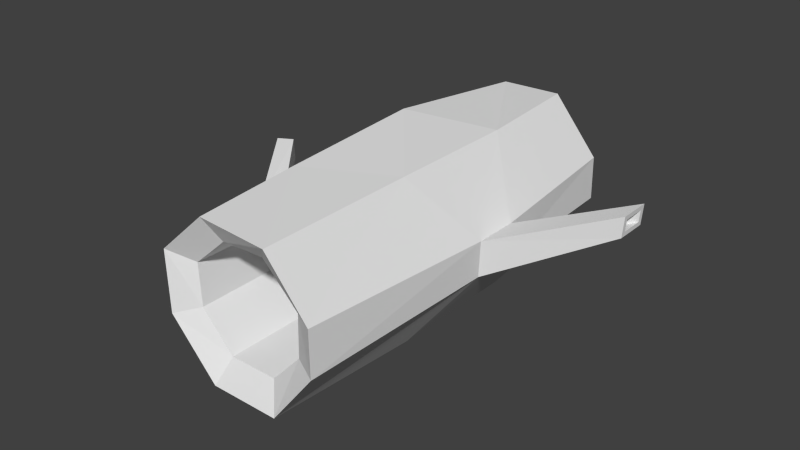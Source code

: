 # Source: treefallen.blend  (saved by Blender 2.70.0; exported with 4.5.12 LTS)
import bpy
from mathutils import Matrix  # noqa: F401  (used for matrix-valued properties, if any)

bpy.ops.wm.read_factory_settings(use_empty=True)
scene = bpy.context.scene
scene.name = 'Scene'

# ---- collections
col_collection_1 = bpy.data.collections.new('Collection 1'); scene.collection.children.link(col_collection_1)

# ---- world
world_world = bpy.data.worlds.new('World'); scene.world = world_world
world_world.color = (0.05088, 0.05088, 0.05088)
world_world.use_sun_shadow = False
world_world.sun_shadow_jitter_overblur = 0.0
world_world.cycles.sampling_method = 'MANUAL'
world_world.cycles.sample_map_resolution = 256

# ---- meshes
me_cylinder = bpy.data.meshes.new('Cylinder')
me_cylinder.from_pydata([(-0.01588, 0.7231, -2.0), (0.05709, 0.7273, 2.011), (0.6132, 0.3921, -2.0), (0.6376, 0.4106, 2.0), (0.784, -0.00369, -2.0), (0.8149, -0.0002912, 2.0), (0.6072, -0.6487, -2.0), (0.6312, -0.6693, 2.0), (0.003464, -0.9065, -1.999), (0.0001941, -0.9271, 2.0), (-0.6428, -0.6085, -2.0), (-0.6081, -0.6061, 2.021), (-0.8393, -0.09269, -2.0), (-0.8705, -0.0927, 2.0), (-0.5723, 0.4755, -2.0), (-0.5933, 0.4972, 2.0), (0.4293, 0.3007, 1.865), (-0.02651, 0.4889, 1.865), (0.5743, -0.0793, 1.865), (0.425, -0.4809, 1.865), (-0.01364, -0.6595, 1.865), (-0.4247, -0.4346, 1.886), (-0.6144, -0.09124, 1.865), (-0.4187, 0.311, 1.865), (0.4122, 0.2863, -1.865), (-0.02676, 0.4676, -1.865), (0.5519, -0.07972, -1.865), (0.4066, -0.4688, -1.866), (-0.01314, -0.6474, -1.866), (-0.4665, -0.4328, -1.865), (-0.593, -0.09122, -1.865), (-0.4045, 0.2962, -1.865), (0.05081, 0.7333, -0.9004), (0.05865, 0.7446, 0.4269), (0.7489, 0.3909, 0.01803), (0.7489, 0.3909, -0.42), (0.8695, 0.06237, 0.01803), (0.8695, 0.06237, -0.42), (0.6853, -0.72, 0.4), (0.6822, -0.7089, -0.9334), (0.04244, -0.9755, 0.723), (0.008829, -0.9982, -0.5846), (-0.7045, -0.5609, 0.8861), (-0.7393, -0.5987, 0.5575), (-0.9252, -0.163, 0.8826), (-0.9275, -0.1586, 0.5741), (-0.6402, 0.5386, 0.9655), (-0.7123, 0.5543, -0.5151), (1.463, 0.8396, -0.9072), (1.463, 0.8396, -1.238), (1.528, 0.6365, -0.9072), (1.528, 0.6365, -1.238), (1.477, 0.7944, -1.191), (1.477, 0.7943, -0.9547), (1.513, 0.6818, -1.191), (1.513, 0.6818, -0.9547), (1.175, 0.5084, -0.7127), (-1.486, -0.3976, 0.05772), (-1.354, -0.3501, -0.03868), (-1.568, -0.2386, 0.03273), (-1.439, -0.181, -0.03799), (-1.409, -0.3323, -0.01672), (-1.463, -0.3514, 0.03107), (-1.458, -0.2288, -0.01233), (-1.516, -0.2549, 0.01183), (-1.193, -0.3034, 0.2723)], [], [(33, 1, 3, 34), (34, 3, 5, 36), (36, 5, 7, 38), (38, 7, 9, 40), (40, 9, 11, 42), (42, 11, 13, 44), (17, 23, 31, 25), (46, 15, 1, 33), (44, 13, 15, 46), (17, 16, 3, 1), (16, 18, 5, 3), (18, 19, 7, 5), (19, 20, 9, 7), (20, 21, 11, 9), (21, 22, 13, 11), (22, 23, 15, 13), (23, 17, 1, 15), (23, 22, 30, 31), (22, 21, 29, 30), (21, 20, 28, 29), (20, 19, 27, 28), (19, 18, 26, 27), (18, 16, 24, 26), (16, 17, 25, 24), (0, 2, 24, 25), (14, 0, 25, 31), (12, 14, 31, 30), (2, 4, 26, 24), (4, 6, 27, 26), (6, 8, 28, 27), (10, 12, 30, 29), (8, 10, 29, 28), (0, 32, 35, 2), (32, 33, 34, 35), (2, 35, 37, 4), (34, 36, 50, 48), (4, 37, 39, 6), (37, 36, 38, 39), (6, 39, 41, 8), (39, 38, 40, 41), (8, 41, 43, 10), (41, 40, 42, 43), (10, 43, 45, 12), (42, 44, 59, 57), (14, 47, 32, 0), (47, 46, 33, 32), (12, 45, 47, 14), (45, 44, 46, 47), (37, 35, 49, 51), (36, 37, 51, 50), (35, 34, 48, 49), (53, 52, 49, 48), (54, 55, 50, 51), (52, 54, 51, 49), (55, 53, 48, 50), (53, 55, 56), (54, 52, 56), (55, 54, 56), (52, 53, 56), (45, 43, 58, 60), (44, 45, 60, 59), (43, 42, 57, 58), (62, 61, 58, 57), (63, 64, 59, 60), (61, 63, 60, 58), (64, 62, 57, 59), (62, 64, 65), (63, 61, 65), (64, 63, 65), (61, 62, 65)])
_uv = me_cylinder.uv_layers.new(name='UVMap')
_uv.uv.foreach_set('vector', [0.1748, 0.3244, 0.2061, 0.4896, 0.139, 0.5075, 0.06879, 0.2858, 0.06879, 0.2858, 0.139, 0.5075, 0.09083, 0.5328, 0.02757, 0.2978, 0.7332, 0.355, 0.6206, 0.5849, 0.5466, 0.5387, 0.6172, 0.3612, 0.6172, 0.3612, 0.5466, 0.5387, 0.4667, 0.5296, 0.5138, 0.3699, 0.5138, 0.3699, 0.4667, 0.5296, 0.3894, 0.4985, 0.4063, 0.3741, 0.4063, 0.3741, 0.3894, 0.4985, 0.3344, 0.4822, 0.3522, 0.369, 0.4657, 0.7734, 0.4654, 0.8146, 0.045, 0.8175, 0.0471, 0.7693, 0.2667, 0.377, 0.2718, 0.4826, 0.2061, 0.4896, 0.1748, 0.3244, 0.3522, 0.369, 0.3344, 0.4822, 0.2718, 0.4826, 0.2667, 0.377, 0.2203, 0.5189, 0.1579, 0.5355, 0.139, 0.5075, 0.2061, 0.4896, 0.1579, 0.5355, 0.1123, 0.5641, 0.09083, 0.5328, 0.139, 0.5075, 0.5838, 0.6041, 0.5347, 0.5731, 0.5466, 0.5387, 0.6206, 0.5849, 0.5347, 0.5731, 0.4743, 0.5672, 0.4667, 0.5296, 0.5466, 0.5387, 0.4344, 0.5567, 0.3792, 0.5287, 0.3894, 0.4985, 0.4667, 0.5296, 0.3792, 0.5287, 0.3295, 0.5165, 0.3344, 0.4822, 0.3894, 0.4985, 0.3295, 0.5165, 0.2731, 0.5121, 0.2718, 0.4826, 0.3344, 0.4822, 0.2731, 0.5121, 0.2203, 0.5189, 0.2061, 0.4896, 0.2718, 0.4826, 0.4654, 0.8146, 0.4662, 0.8573, 0.04961, 0.8672, 0.045, 0.8175, 0.4662, 0.8573, 0.4694, 0.8952, 0.05762, 0.9099, 0.04961, 0.8672, 0.4694, 0.8952, 0.4698, 0.9403, 0.07902, 0.9634, 0.05762, 0.9099, 0.4736, 0.6005, 0.4706, 0.6454, 0.06279, 0.617, 0.08202, 0.5714, 0.4706, 0.6454, 0.4685, 0.6868, 0.05556, 0.6646, 0.06279, 0.617, 0.4685, 0.6868, 0.4669, 0.7263, 0.05238, 0.7109, 0.05556, 0.6646, 0.4669, 0.7263, 0.4657, 0.7734, 0.0471, 0.7693, 0.05238, 0.7109, 0.01833, 0.7695, 0.02506, 0.7019, 0.05238, 0.7109, 0.0471, 0.7693, 0.02046, 0.8176, 0.01833, 0.7695, 0.0471, 0.7693, 0.045, 0.8175, 0.02152, 0.8688, 0.02046, 0.8176, 0.045, 0.8175, 0.04961, 0.8672, 0.02506, 0.7019, 0.02829, 0.667, 0.05556, 0.6646, 0.05238, 0.7109, 0.02829, 0.667, 0.03564, 0.6061, 0.06279, 0.617, 0.05556, 0.6646, 0.03564, 0.6061, 0.06447, 0.5545, 0.08202, 0.5714, 0.06279, 0.617, 0.0282, 0.9184, 0.02152, 0.8688, 0.04961, 0.8672, 0.05762, 0.9099, 0.05894, 0.9867, 0.0282, 0.9184, 0.05762, 0.9099, 0.07902, 0.9634, 0.1754, 0.009558, 0.1644, 0.1576, 0.0617, 0.2273, 0.07666, 0.008347, 0.1644, 0.1576, 0.1748, 0.3244, 0.06879, 0.2858, 0.0617, 0.2273, 0.07666, 0.008347, 0.0617, 0.2273, 0.01331, 0.2254, 0.01705, 0.006341, 0.7965, 0.7453, 0.6999, 0.7375, 0.8117, 0.3927, 0.8644, 0.4137, 0.82, 0.09939, 0.7554, 0.3009, 0.6822, 0.1991, 0.7357, 0.06784, 0.7554, 0.3009, 0.7332, 0.355, 0.6172, 0.3612, 0.6822, 0.1991, 0.7357, 0.06784, 0.6822, 0.1991, 0.5744, 0.2035, 0.6551, 0.03166, 0.6822, 0.1991, 0.6172, 0.3612, 0.5138, 0.3699, 0.5744, 0.2035, 0.5128, 0.01013, 0.5207, 0.1973, 0.4107, 0.3341, 0.4188, 0.01107, 0.5207, 0.1973, 0.5138, 0.3699, 0.4063, 0.3741, 0.4107, 0.3341, 0.4188, 0.01107, 0.4107, 0.3341, 0.353, 0.3333, 0.3461, 0.01094, 0.8267, 0.9304, 0.6845, 0.9739, 0.5811, 0.7554, 0.6087, 0.7353, 0.2596, 0.01159, 0.2636, 0.205, 0.1644, 0.1576, 0.1754, 0.009558, 0.2636, 0.205, 0.2667, 0.377, 0.1748, 0.3244, 0.1644, 0.1576, 0.3461, 0.01094, 0.353, 0.3333, 0.2636, 0.205, 0.2596, 0.01159, 0.353, 0.3333, 0.3522, 0.369, 0.2667, 0.377, 0.2636, 0.205, 0.9862, 0.6972, 0.9008, 0.6741, 0.9399, 0.4154, 0.9861, 0.3948, 0.6999, 0.7375, 0.6485, 0.6266, 0.7594, 0.3285, 0.8117, 0.3927, 0.9008, 0.6741, 0.7965, 0.7453, 0.8644, 0.4137, 0.9399, 0.4154, 0.8696, 0.3979, 0.9376, 0.4022, 0.9399, 0.4154, 0.8644, 0.4137, 0.7698, 0.3292, 0.8238, 0.3814, 0.8117, 0.3927, 0.7594, 0.3285, 0.9376, 0.4022, 0.9672, 0.3885, 0.9861, 0.3948, 0.9399, 0.4154, 0.8238, 0.3814, 0.8696, 0.3979, 0.8644, 0.4137, 0.8117, 0.3927, 0.8696, 0.3979, 0.8238, 0.3814, 0.9018, 0.2477, 0.9672, 0.3885, 0.9376, 0.4022, 0.9018, 0.2477, 0.8238, 0.3814, 0.7698, 0.3292, 0.9018, 0.2477, 0.9376, 0.4022, 0.8696, 0.3979, 0.9018, 0.2477, 0.5962, 0.927, 0.4834, 0.9786, 0.5063, 0.7487, 0.553, 0.7619, 0.6845, 0.9739, 0.5962, 0.927, 0.553, 0.7619, 0.5811, 0.7554, 0.8131, 0.8307, 0.8267, 0.9304, 0.6087, 0.7353, 0.6166, 0.6886, 0.5993, 0.7263, 0.6019, 0.7028, 0.6166, 0.6886, 0.6087, 0.7353, 0.5561, 0.7514, 0.5734, 0.7453, 0.5811, 0.7554, 0.553, 0.7619, 0.5254, 0.7373, 0.5561, 0.7514, 0.553, 0.7619, 0.5063, 0.7487, 0.5734, 0.7453, 0.5993, 0.7263, 0.6087, 0.7353, 0.5811, 0.7554, 0.5993, 0.7263, 0.5734, 0.7453, 0.5268, 0.6477, 0.5561, 0.7514, 0.5254, 0.7373, 0.5268, 0.6477, 0.5734, 0.7453, 0.5561, 0.7514, 0.5268, 0.6477, 0.6019, 0.7028, 0.5993, 0.7263, 0.5268, 0.6477])
me_cylinder.use_remesh_preserve_volume = False
me_cylinder.use_remesh_preserve_attributes = False
me_cylinder.use_mirror_vertex_groups = False
me_cylinder.update()

# ---- objects
ob_cylinder = bpy.data.objects.new('Cylinder', me_cylinder)

# ---- transforms, parenting, visibility, modifiers, constraints
ob_cylinder.location = (0.0, 0.0, 0.9441)
ob_cylinder.rotation_euler = (1.571, 0.3927, 0.0)
ob_cylinder.lineart.crease_threshold = 0.0

# ---- collection membership
col_collection_1.objects.link(ob_cylinder)

# ---- scene / render settings (as saved in the file)
scene.frame_start = 1; scene.frame_end = 250; scene.frame_set(1)
scene.render.engine = 'BLENDER_EEVEE_NEXT'
scene.render.resolution_percentage = 50
scene.render.dither_intensity = 0.0
scene.cycles.use_denoising = False
scene.cycles.samples = 10
scene.cycles.sampling_pattern = 'TABULATED_SOBOL'
scene.cycles.light_sampling_threshold = 0.0
scene.cycles.use_adaptive_sampling = False
scene.cycles.use_light_tree = False
scene.cycles.blur_glossy = 0.0
scene.cycles.volume_bounces = 1
scene.cycles.pixel_filter_type = 'GAUSSIAN'
scene.cycles.sample_clamp_indirect = 0.0
scene.view_settings.view_transform = 'Standard'
bpy.context.view_layer.update()

# ---- added for rendering (the .blend has no active camera and no usable light): camera, sun
cam_auto = bpy.data.cameras.new('AutoCamera')
cam_auto.lens = 50.0
cam_auto.sensor_width = 36.0
cam_auto.clip_end = 1000.0
ob_auto_camera = bpy.data.objects.new('AutoCamera', cam_auto)
scene.collection.objects.link(ob_auto_camera)
ob_auto_camera.location = (5.59257, -6.78024, 5.3915)
ob_auto_camera.rotation_euler = (1.09748, -7.21219e-08, 0.694738)
scene.camera = ob_auto_camera
light_auto_sun = bpy.data.lights.new('AutoSun', 'SUN')
light_auto_sun.energy = 3.0
light_auto_sun.angle = 0.0523599
ob_auto_sun = bpy.data.objects.new('AutoSun', light_auto_sun)
scene.collection.objects.link(ob_auto_sun)
ob_auto_sun.rotation_euler = (0.872665, 0.174533, 0.523599)
bpy.context.view_layer.update()
